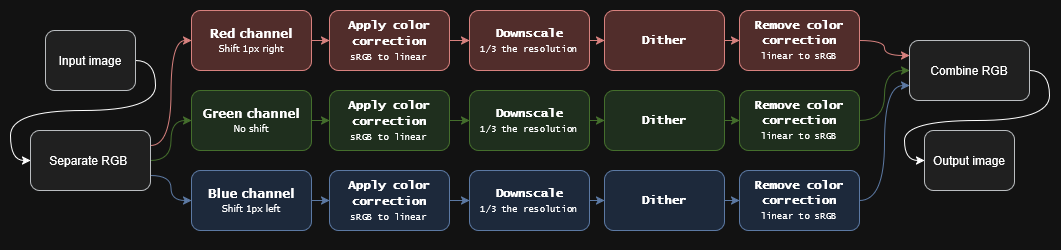

The diagram above was exported from draw.io. Its source (the exported page's mxGraphModel, read from the mxfile embedded in the PNG):
<mxGraphModel dx="934" dy="726" grid="1" gridSize="10" guides="1" tooltips="1" connect="1" arrows="1" fold="1" page="1" pageScale="1" pageWidth="850" pageHeight="1100" math="0" shadow="0">
  <root>
    <mxCell id="0" />
    <mxCell id="1" parent="0" />
    <mxCell id="d1iWdzHTOBUPt0fa-iuR-30" edge="1" parent="1" source="d1iWdzHTOBUPt0fa-iuR-1" style="edgeStyle=orthogonalEdgeStyle;rounded=0;orthogonalLoop=1;jettySize=auto;html=1;exitX=1;exitY=0.5;exitDx=0;exitDy=0;entryX=0;entryY=0.5;entryDx=0;entryDy=0;elbow=vertical;curved=1;" target="d1iWdzHTOBUPt0fa-iuR-11">
      <mxGeometry relative="1" as="geometry" />
    </mxCell>
    <mxCell id="d1iWdzHTOBUPt0fa-iuR-1" parent="1" style="rounded=1;whiteSpace=wrap;html=1;fillColor=#eeeeee;strokeColor=#36393d;" value="Input image" vertex="1">
      <mxGeometry height="60" width="90" x="66" y="150" as="geometry" />
    </mxCell>
    <mxCell id="9UMtwaI94FF5XValAOrs-16" edge="1" parent="1" source="d1iWdzHTOBUPt0fa-iuR-2" style="edgeStyle=orthogonalEdgeStyle;rounded=0;orthogonalLoop=1;jettySize=auto;html=1;exitX=1;exitY=0.5;exitDx=0;exitDy=0;entryX=0;entryY=0.5;entryDx=0;entryDy=0;fillColor=#f8cecc;strokeColor=#b85450;" target="d1iWdzHTOBUPt0fa-iuR-3">
      <mxGeometry relative="1" as="geometry" />
    </mxCell>
    <mxCell id="d1iWdzHTOBUPt0fa-iuR-2" parent="1" style="rounded=1;whiteSpace=wrap;html=1;fillColor=#f8cecc;strokeColor=#b85450;" value="&lt;div&gt;&lt;font face=&quot;Verdana&quot;&gt;&lt;b&gt;Red channel&lt;/b&gt;&lt;/font&gt;&lt;/div&gt;&lt;font style=&quot;font-size: 9px;&quot; face=&quot;Verdana&quot;&gt;Shift 1px right&lt;/font&gt;" vertex="1">
      <mxGeometry height="60" width="120" x="212" y="130" as="geometry" />
    </mxCell>
    <mxCell id="d1iWdzHTOBUPt0fa-iuR-66" edge="1" parent="1" source="d1iWdzHTOBUPt0fa-iuR-3" style="edgeStyle=orthogonalEdgeStyle;rounded=0;orthogonalLoop=1;jettySize=auto;html=1;exitX=1;exitY=0.5;exitDx=0;exitDy=0;entryX=0;entryY=0.5;entryDx=0;entryDy=0;fillColor=#f8cecc;strokeColor=#b85450;" target="d1iWdzHTOBUPt0fa-iuR-4">
      <mxGeometry relative="1" as="geometry" />
    </mxCell>
    <mxCell id="d1iWdzHTOBUPt0fa-iuR-3" parent="1" style="rounded=1;whiteSpace=wrap;html=1;fillColor=#f8cecc;strokeColor=#b85450;" value="&lt;div&gt;&lt;font face=&quot;Lucida Console&quot;&gt;&lt;b&gt;Apply color correction&lt;/b&gt;&lt;/font&gt;&lt;/div&gt;&lt;font face=&quot;Lucida Console&quot; style=&quot;font-size: 9px;&quot;&gt;sRGB to linear&lt;/font&gt;" vertex="1">
      <mxGeometry height="60" width="120" x="350" y="130" as="geometry" />
    </mxCell>
    <mxCell id="d1iWdzHTOBUPt0fa-iuR-67" edge="1" parent="1" source="d1iWdzHTOBUPt0fa-iuR-4" style="edgeStyle=orthogonalEdgeStyle;rounded=0;orthogonalLoop=1;jettySize=auto;html=1;exitX=1;exitY=0.5;exitDx=0;exitDy=0;entryX=0;entryY=0.5;entryDx=0;entryDy=0;fillColor=#f8cecc;strokeColor=#b85450;curved=1;" target="d1iWdzHTOBUPt0fa-iuR-8">
      <mxGeometry relative="1" as="geometry" />
    </mxCell>
    <mxCell id="d1iWdzHTOBUPt0fa-iuR-4" parent="1" style="rounded=1;whiteSpace=wrap;html=1;fillColor=#f8cecc;strokeColor=#b85450;" value="&lt;div&gt;&lt;b&gt;&lt;font face=&quot;Lucida Console&quot;&gt;Downscale&lt;/font&gt;&lt;/b&gt;&lt;/div&gt;&lt;div&gt;&lt;font face=&quot;Lucida Console&quot; style=&quot;font-size: 9px;&quot;&gt;1/3 the resolution&lt;/font&gt;&lt;/div&gt;" vertex="1">
      <mxGeometry height="60" width="120" x="490" y="130" as="geometry" />
    </mxCell>
    <mxCell id="d1iWdzHTOBUPt0fa-iuR-6" edge="1" parent="1" source="d1iWdzHTOBUPt0fa-iuR-2" style="edgeStyle=orthogonalEdgeStyle;rounded=0;orthogonalLoop=1;jettySize=auto;html=1;innerLoopWaypoints=1;exitX=0.5;exitY=1;exitDx=0;exitDy=0;fillColor=#f8cecc;strokeColor=#b85450;" target="d1iWdzHTOBUPt0fa-iuR-2">
      <mxGeometry relative="1" as="geometry" />
    </mxCell>
    <mxCell id="d1iWdzHTOBUPt0fa-iuR-68" edge="1" parent="1" source="d1iWdzHTOBUPt0fa-iuR-8" style="edgeStyle=orthogonalEdgeStyle;rounded=0;orthogonalLoop=1;jettySize=auto;html=1;exitX=1;exitY=0.5;exitDx=0;exitDy=0;entryX=0;entryY=0.5;entryDx=0;entryDy=0;fillColor=#f8cecc;strokeColor=#b85450;" target="d1iWdzHTOBUPt0fa-iuR-9">
      <mxGeometry relative="1" as="geometry" />
    </mxCell>
    <mxCell id="d1iWdzHTOBUPt0fa-iuR-8" parent="1" style="rounded=1;whiteSpace=wrap;html=1;fillColor=#f8cecc;strokeColor=#b85450;" value="&lt;div&gt;&lt;font face=&quot;Lucida Console&quot;&gt;&lt;b&gt;Dither&lt;/b&gt;&lt;/font&gt;&lt;/div&gt;" vertex="1">
      <mxGeometry height="60" width="120" x="625" y="130" as="geometry" />
    </mxCell>
    <mxCell id="9UMtwaI94FF5XValAOrs-19" edge="1" parent="1" source="d1iWdzHTOBUPt0fa-iuR-9" style="edgeStyle=orthogonalEdgeStyle;rounded=0;orthogonalLoop=1;jettySize=auto;html=1;exitX=1;exitY=0.5;exitDx=0;exitDy=0;entryX=0;entryY=0.25;entryDx=0;entryDy=0;curved=1;fillColor=#f8cecc;strokeColor=#b85450;" target="9UMtwaI94FF5XValAOrs-1">
      <mxGeometry relative="1" as="geometry" />
    </mxCell>
    <mxCell id="d1iWdzHTOBUPt0fa-iuR-9" parent="1" style="rounded=1;whiteSpace=wrap;html=1;fillColor=#f8cecc;strokeColor=#b85450;" value="&lt;div&gt;&lt;font face=&quot;Lucida Console&quot;&gt;&lt;b&gt;Remove color correction&lt;/b&gt;&lt;/font&gt;&lt;/div&gt;&lt;div&gt;&lt;font face=&quot;Lucida Console&quot;&gt;&lt;font style=&quot;font-size: 9px;&quot;&gt;linear&lt;/font&gt;&lt;/font&gt;&lt;font face=&quot;Lucida Console&quot; style=&quot;font-size: 9px;&quot;&gt;&amp;nbsp;to sRGB&lt;/font&gt;&lt;/div&gt;" vertex="1">
      <mxGeometry height="60" width="120" x="760" y="130" as="geometry" />
    </mxCell>
    <mxCell id="d1iWdzHTOBUPt0fa-iuR-26" edge="1" parent="1" source="d1iWdzHTOBUPt0fa-iuR-11" style="rounded=0;orthogonalLoop=1;jettySize=auto;html=1;exitX=1;exitY=0.25;exitDx=0;exitDy=0;entryX=0;entryY=0.5;entryDx=0;entryDy=0;edgeStyle=orthogonalEdgeStyle;curved=1;fillColor=#f8cecc;strokeColor=#b85450;" target="d1iWdzHTOBUPt0fa-iuR-2">
      <mxGeometry relative="1" as="geometry" />
    </mxCell>
    <mxCell id="d1iWdzHTOBUPt0fa-iuR-27" edge="1" parent="1" source="d1iWdzHTOBUPt0fa-iuR-11" style="edgeStyle=orthogonalEdgeStyle;rounded=0;orthogonalLoop=1;jettySize=auto;html=1;exitX=1;exitY=0.5;exitDx=0;exitDy=0;fillColor=#d5e8d4;strokeColor=#82b366;curved=1;" target="d1iWdzHTOBUPt0fa-iuR-12">
      <mxGeometry relative="1" as="geometry" />
    </mxCell>
    <mxCell id="d1iWdzHTOBUPt0fa-iuR-29" edge="1" parent="1" source="d1iWdzHTOBUPt0fa-iuR-11" style="edgeStyle=orthogonalEdgeStyle;rounded=0;orthogonalLoop=1;jettySize=auto;html=1;exitX=1;exitY=0.75;exitDx=0;exitDy=0;entryX=0;entryY=0.5;entryDx=0;entryDy=0;curved=1;fillColor=#dae8fc;strokeColor=#6c8ebf;" target="d1iWdzHTOBUPt0fa-iuR-19">
      <mxGeometry relative="1" as="geometry" />
    </mxCell>
    <mxCell id="d1iWdzHTOBUPt0fa-iuR-11" parent="1" style="rounded=1;whiteSpace=wrap;html=1;fillColor=#eeeeee;strokeColor=#36393d;gradientDirection=north;" value="Separate RGB&amp;nbsp;" vertex="1">
      <mxGeometry height="60" width="120" x="51" y="250" as="geometry" />
    </mxCell>
    <mxCell id="9UMtwaI94FF5XValAOrs-17" edge="1" parent="1" source="d1iWdzHTOBUPt0fa-iuR-12" style="edgeStyle=orthogonalEdgeStyle;rounded=0;orthogonalLoop=1;jettySize=auto;html=1;exitX=1;exitY=0.5;exitDx=0;exitDy=0;entryX=0;entryY=0.5;entryDx=0;entryDy=0;fillColor=#d5e8d4;strokeColor=#82b366;" target="9UMtwaI94FF5XValAOrs-3">
      <mxGeometry relative="1" as="geometry" />
    </mxCell>
    <mxCell id="d1iWdzHTOBUPt0fa-iuR-12" parent="1" style="rounded=1;whiteSpace=wrap;html=1;fillColor=#d5e8d4;strokeColor=#82b366;" value="&lt;div&gt;&lt;font face=&quot;Verdana&quot;&gt;&lt;b&gt;Green channel&lt;/b&gt;&lt;/font&gt;&lt;/div&gt;&lt;font style=&quot;font-size: 9px;&quot; face=&quot;Verdana&quot;&gt;No shift&lt;/font&gt;" vertex="1">
      <mxGeometry height="60" width="120" x="212" y="210" as="geometry" />
    </mxCell>
    <mxCell id="d1iWdzHTOBUPt0fa-iuR-15" edge="1" parent="1" source="d1iWdzHTOBUPt0fa-iuR-12" style="edgeStyle=orthogonalEdgeStyle;rounded=0;orthogonalLoop=1;jettySize=auto;html=1;innerLoopWaypoints=1;exitX=0.5;exitY=1;exitDx=0;exitDy=0;fillColor=#dae8fc;strokeColor=#6c8ebf;" target="d1iWdzHTOBUPt0fa-iuR-12">
      <mxGeometry relative="1" as="geometry" />
    </mxCell>
    <mxCell id="9UMtwaI94FF5XValAOrs-18" edge="1" parent="1" source="d1iWdzHTOBUPt0fa-iuR-19" style="edgeStyle=orthogonalEdgeStyle;rounded=0;orthogonalLoop=1;jettySize=auto;html=1;exitX=1;exitY=0.5;exitDx=0;exitDy=0;entryX=0;entryY=0.5;entryDx=0;entryDy=0;fillColor=#dae8fc;strokeColor=#6c8ebf;" target="9UMtwaI94FF5XValAOrs-10">
      <mxGeometry relative="1" as="geometry" />
    </mxCell>
    <mxCell id="d1iWdzHTOBUPt0fa-iuR-19" parent="1" style="rounded=1;whiteSpace=wrap;html=1;fillColor=#dae8fc;strokeColor=#6c8ebf;" value="&lt;div&gt;&lt;font face=&quot;Verdana&quot;&gt;&lt;b&gt;Blue channel&lt;/b&gt;&lt;/font&gt;&lt;/div&gt;&lt;font style=&quot;font-size: 9px;&quot; face=&quot;Verdana&quot;&gt;Shift 1px left&lt;/font&gt;" vertex="1">
      <mxGeometry height="60" width="120" x="212" y="290" as="geometry" />
    </mxCell>
    <mxCell id="d1iWdzHTOBUPt0fa-iuR-22" edge="1" parent="1" source="d1iWdzHTOBUPt0fa-iuR-19" style="edgeStyle=orthogonalEdgeStyle;rounded=0;orthogonalLoop=1;jettySize=auto;html=1;innerLoopWaypoints=1;exitX=0.5;exitY=1;exitDx=0;exitDy=0;fillColor=#dae8fc;strokeColor=#6c8ebf;" target="d1iWdzHTOBUPt0fa-iuR-19">
      <mxGeometry relative="1" as="geometry" />
    </mxCell>
    <mxCell id="d1iWdzHTOBUPt0fa-iuR-55" parent="1" style="rounded=1;whiteSpace=wrap;html=1;fillColor=#eeeeee;strokeColor=#36393d;" value="Output image" vertex="1">
      <mxGeometry height="60" width="90" x="945" y="250" as="geometry" />
    </mxCell>
    <mxCell id="9UMtwaI94FF5XValAOrs-22" edge="1" parent="1" source="9UMtwaI94FF5XValAOrs-1" style="edgeStyle=orthogonalEdgeStyle;rounded=0;orthogonalLoop=1;jettySize=auto;html=1;exitX=1;exitY=0.5;exitDx=0;exitDy=0;entryX=0;entryY=0.5;entryDx=0;entryDy=0;curved=1;" target="d1iWdzHTOBUPt0fa-iuR-55">
      <mxGeometry relative="1" as="geometry" />
    </mxCell>
    <mxCell id="9UMtwaI94FF5XValAOrs-1" parent="1" style="rounded=1;whiteSpace=wrap;html=1;fillColor=#eeeeee;strokeColor=#36393d;" value="Combine RGB" vertex="1">
      <mxGeometry height="60" width="120" x="930" y="160" as="geometry" />
    </mxCell>
    <mxCell id="9UMtwaI94FF5XValAOrs-2" edge="1" parent="1" source="9UMtwaI94FF5XValAOrs-3" style="edgeStyle=orthogonalEdgeStyle;rounded=0;orthogonalLoop=1;jettySize=auto;html=1;exitX=1;exitY=0.5;exitDx=0;exitDy=0;entryX=0;entryY=0.5;entryDx=0;entryDy=0;fillColor=#d5e8d4;strokeColor=#82b366;" target="9UMtwaI94FF5XValAOrs-5">
      <mxGeometry relative="1" as="geometry" />
    </mxCell>
    <mxCell id="9UMtwaI94FF5XValAOrs-3" parent="1" style="rounded=1;whiteSpace=wrap;html=1;fillColor=#d5e8d4;strokeColor=#82b366;" value="&lt;div&gt;&lt;font face=&quot;Lucida Console&quot;&gt;&lt;b&gt;Apply color correction&lt;/b&gt;&lt;/font&gt;&lt;/div&gt;&lt;font face=&quot;Lucida Console&quot; style=&quot;font-size: 9px;&quot;&gt;sRGB to linear&lt;/font&gt;" vertex="1">
      <mxGeometry height="60" width="120" x="350" y="210" as="geometry" />
    </mxCell>
    <mxCell id="9UMtwaI94FF5XValAOrs-4" edge="1" parent="1" source="9UMtwaI94FF5XValAOrs-5" style="edgeStyle=orthogonalEdgeStyle;rounded=0;orthogonalLoop=1;jettySize=auto;html=1;exitX=1;exitY=0.5;exitDx=0;exitDy=0;entryX=0;entryY=0.5;entryDx=0;entryDy=0;fillColor=#d5e8d4;strokeColor=#82b366;curved=1;" target="9UMtwaI94FF5XValAOrs-7">
      <mxGeometry relative="1" as="geometry" />
    </mxCell>
    <mxCell id="9UMtwaI94FF5XValAOrs-5" parent="1" style="rounded=1;whiteSpace=wrap;html=1;fillColor=#d5e8d4;strokeColor=#82b366;" value="&lt;div&gt;&lt;b&gt;&lt;font face=&quot;Lucida Console&quot;&gt;Downscale&lt;/font&gt;&lt;/b&gt;&lt;/div&gt;&lt;div&gt;&lt;font face=&quot;Lucida Console&quot; style=&quot;font-size: 9px;&quot;&gt;1/3 the resolution&lt;/font&gt;&lt;/div&gt;" vertex="1">
      <mxGeometry height="60" width="120" x="490" y="210" as="geometry" />
    </mxCell>
    <mxCell id="9UMtwaI94FF5XValAOrs-6" edge="1" parent="1" source="9UMtwaI94FF5XValAOrs-7" style="edgeStyle=orthogonalEdgeStyle;rounded=0;orthogonalLoop=1;jettySize=auto;html=1;exitX=1;exitY=0.5;exitDx=0;exitDy=0;entryX=0;entryY=0.5;entryDx=0;entryDy=0;fillColor=#d5e8d4;strokeColor=#82b366;" target="9UMtwaI94FF5XValAOrs-8">
      <mxGeometry relative="1" as="geometry" />
    </mxCell>
    <mxCell id="9UMtwaI94FF5XValAOrs-7" parent="1" style="rounded=1;whiteSpace=wrap;html=1;fillColor=#d5e8d4;strokeColor=#82b366;" value="&lt;div&gt;&lt;font face=&quot;Lucida Console&quot;&gt;&lt;b&gt;Dither&lt;/b&gt;&lt;/font&gt;&lt;/div&gt;" vertex="1">
      <mxGeometry height="60" width="120" x="625" y="210" as="geometry" />
    </mxCell>
    <mxCell id="9UMtwaI94FF5XValAOrs-20" edge="1" parent="1" source="9UMtwaI94FF5XValAOrs-8" style="edgeStyle=orthogonalEdgeStyle;rounded=0;orthogonalLoop=1;jettySize=auto;html=1;exitX=1;exitY=0.5;exitDx=0;exitDy=0;entryX=0;entryY=0.5;entryDx=0;entryDy=0;curved=1;fillColor=#d5e8d4;strokeColor=#82b366;" target="9UMtwaI94FF5XValAOrs-1">
      <mxGeometry relative="1" as="geometry" />
    </mxCell>
    <mxCell id="9UMtwaI94FF5XValAOrs-8" parent="1" style="rounded=1;whiteSpace=wrap;html=1;fillColor=#d5e8d4;strokeColor=#82b366;" value="&lt;div&gt;&lt;font face=&quot;Lucida Console&quot;&gt;&lt;b&gt;Remove color correction&lt;/b&gt;&lt;/font&gt;&lt;/div&gt;&lt;div&gt;&lt;font face=&quot;Lucida Console&quot;&gt;&lt;font style=&quot;font-size: 9px;&quot;&gt;linear&lt;/font&gt;&lt;/font&gt;&lt;font face=&quot;Lucida Console&quot; style=&quot;font-size: 9px;&quot;&gt;&amp;nbsp;to sRGB&lt;/font&gt;&lt;/div&gt;" vertex="1">
      <mxGeometry height="60" width="120" x="760" y="210" as="geometry" />
    </mxCell>
    <mxCell id="9UMtwaI94FF5XValAOrs-9" edge="1" parent="1" source="9UMtwaI94FF5XValAOrs-10" style="edgeStyle=orthogonalEdgeStyle;rounded=0;orthogonalLoop=1;jettySize=auto;html=1;exitX=1;exitY=0.5;exitDx=0;exitDy=0;entryX=0;entryY=0.5;entryDx=0;entryDy=0;fillColor=#dae8fc;strokeColor=#6c8ebf;" target="9UMtwaI94FF5XValAOrs-12">
      <mxGeometry relative="1" as="geometry" />
    </mxCell>
    <mxCell id="9UMtwaI94FF5XValAOrs-10" parent="1" style="rounded=1;whiteSpace=wrap;html=1;fillColor=#dae8fc;strokeColor=#6c8ebf;" value="&lt;div&gt;&lt;font face=&quot;Lucida Console&quot;&gt;&lt;b&gt;Apply color correction&lt;/b&gt;&lt;/font&gt;&lt;/div&gt;&lt;font face=&quot;Lucida Console&quot; style=&quot;font-size: 9px;&quot;&gt;sRGB to linear&lt;/font&gt;" vertex="1">
      <mxGeometry height="60" width="120" x="350" y="290" as="geometry" />
    </mxCell>
    <mxCell id="9UMtwaI94FF5XValAOrs-11" edge="1" parent="1" source="9UMtwaI94FF5XValAOrs-12" style="edgeStyle=orthogonalEdgeStyle;rounded=0;orthogonalLoop=1;jettySize=auto;html=1;exitX=1;exitY=0.5;exitDx=0;exitDy=0;entryX=0;entryY=0.5;entryDx=0;entryDy=0;fillColor=#dae8fc;strokeColor=#6c8ebf;curved=1;" target="9UMtwaI94FF5XValAOrs-14">
      <mxGeometry relative="1" as="geometry" />
    </mxCell>
    <mxCell id="9UMtwaI94FF5XValAOrs-12" parent="1" style="rounded=1;whiteSpace=wrap;html=1;fillColor=#dae8fc;strokeColor=#6c8ebf;" value="&lt;div&gt;&lt;b&gt;&lt;font face=&quot;Lucida Console&quot;&gt;Downscale&lt;/font&gt;&lt;/b&gt;&lt;/div&gt;&lt;div&gt;&lt;font face=&quot;Lucida Console&quot; style=&quot;font-size: 9px;&quot;&gt;1/3 the resolution&lt;/font&gt;&lt;/div&gt;" vertex="1">
      <mxGeometry height="60" width="120" x="490" y="290" as="geometry" />
    </mxCell>
    <mxCell id="9UMtwaI94FF5XValAOrs-13" edge="1" parent="1" source="9UMtwaI94FF5XValAOrs-14" style="edgeStyle=orthogonalEdgeStyle;rounded=0;orthogonalLoop=1;jettySize=auto;html=1;exitX=1;exitY=0.5;exitDx=0;exitDy=0;entryX=0;entryY=0.5;entryDx=0;entryDy=0;fillColor=#dae8fc;strokeColor=#6c8ebf;" target="9UMtwaI94FF5XValAOrs-15">
      <mxGeometry relative="1" as="geometry" />
    </mxCell>
    <mxCell id="9UMtwaI94FF5XValAOrs-14" parent="1" style="rounded=1;whiteSpace=wrap;html=1;fillColor=#dae8fc;strokeColor=#6c8ebf;" value="&lt;div&gt;&lt;font face=&quot;Lucida Console&quot;&gt;&lt;b&gt;Dither&lt;/b&gt;&lt;/font&gt;&lt;/div&gt;" vertex="1">
      <mxGeometry height="60" width="120" x="625" y="290" as="geometry" />
    </mxCell>
    <mxCell id="9UMtwaI94FF5XValAOrs-21" edge="1" parent="1" source="9UMtwaI94FF5XValAOrs-15" style="edgeStyle=orthogonalEdgeStyle;rounded=0;orthogonalLoop=1;jettySize=auto;html=1;exitX=1;exitY=0.5;exitDx=0;exitDy=0;entryX=0;entryY=0.75;entryDx=0;entryDy=0;curved=1;fillColor=#dae8fc;strokeColor=#6c8ebf;" target="9UMtwaI94FF5XValAOrs-1">
      <mxGeometry relative="1" as="geometry" />
    </mxCell>
    <mxCell id="9UMtwaI94FF5XValAOrs-15" parent="1" style="rounded=1;whiteSpace=wrap;html=1;fillColor=#dae8fc;strokeColor=#6c8ebf;" value="&lt;div&gt;&lt;font face=&quot;Lucida Console&quot;&gt;&lt;b&gt;Remove color correction&lt;/b&gt;&lt;/font&gt;&lt;/div&gt;&lt;div&gt;&lt;font face=&quot;Lucida Console&quot;&gt;&lt;font style=&quot;font-size: 9px;&quot;&gt;linear&lt;/font&gt;&lt;/font&gt;&lt;font face=&quot;Lucida Console&quot; style=&quot;font-size: 9px;&quot;&gt;&amp;nbsp;to sRGB&lt;/font&gt;&lt;/div&gt;" vertex="1">
      <mxGeometry height="60" width="120" x="760" y="290" as="geometry" />
    </mxCell>
  </root>
</mxGraphModel>